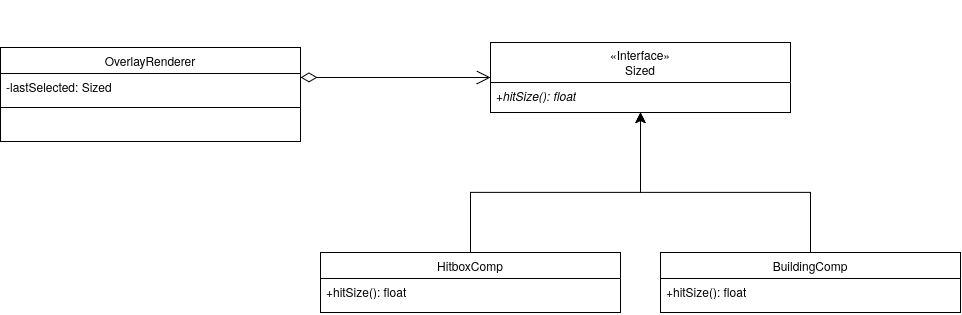

The diagram above was exported from draw.io. Its source (the exported page's mxGraphModel, read from the mxfile embedded in the PNG):
<mxGraphModel dx="1080" dy="1767" grid="1" gridSize="10" guides="1" tooltips="1" connect="1" arrows="1" fold="1" page="1" pageScale="1" pageWidth="850" pageHeight="1100" math="0" shadow="0">
  <root>
    <mxCell id="0" />
    <mxCell id="1" parent="0" />
    <mxCell id="ftZy0tKypgGgJcAniFX1-9" value="" style="endArrow=classic;html=1;rounded=0;fontSize=12;startSize=8;endSize=8;edgeStyle=orthogonalEdgeStyle;entryX=0.5;entryY=1;entryDx=0;entryDy=0;exitX=0.5;exitY=0;exitDx=0;exitDy=0;" edge="1" parent="1" source="ftZy0tKypgGgJcAniFX1-12" target="ftZy0tKypgGgJcAniFX1-10">
      <mxGeometry width="50" height="50" relative="1" as="geometry">
        <mxPoint x="1350" y="760" as="sourcePoint" />
        <mxPoint x="910" y="750" as="targetPoint" />
        <Array as="points">
          <mxPoint x="1190" y="630" />
          <mxPoint x="1360" y="630" />
        </Array>
      </mxGeometry>
    </mxCell>
    <mxCell id="ftZy0tKypgGgJcAniFX1-10" value="«Interface»&lt;div&gt;Sized&lt;/div&gt;" style="swimlane;fontStyle=0;childLayout=stackLayout;horizontal=1;startSize=40;fillColor=none;horizontalStack=0;resizeParent=1;resizeParentMax=0;resizeLast=0;collapsible=1;marginBottom=0;whiteSpace=wrap;html=1;" vertex="1" parent="1">
      <mxGeometry x="1210" y="480" width="300" height="70" as="geometry">
        <mxRectangle x="140" y="980" width="150" height="30" as="alternateBounds" />
      </mxGeometry>
    </mxCell>
    <mxCell id="ftZy0tKypgGgJcAniFX1-11" value="&lt;i&gt;+hitSize(): float&lt;/i&gt;" style="text;strokeColor=none;fillColor=none;align=left;verticalAlign=top;spacingLeft=4;spacingRight=4;overflow=hidden;rotatable=0;points=[[0,0.5],[1,0.5]];portConstraint=eastwest;whiteSpace=wrap;html=1;" vertex="1" parent="ftZy0tKypgGgJcAniFX1-10">
      <mxGeometry y="40" width="300" height="30" as="geometry" />
    </mxCell>
    <mxCell id="ftZy0tKypgGgJcAniFX1-12" value="HitboxComp" style="swimlane;fontStyle=0;childLayout=stackLayout;horizontal=1;startSize=26;fillColor=none;horizontalStack=0;resizeParent=1;resizeParentMax=0;resizeLast=0;collapsible=1;marginBottom=0;whiteSpace=wrap;html=1;" vertex="1" parent="1">
      <mxGeometry x="1040" y="690" width="300" height="60" as="geometry">
        <mxRectangle x="140" y="980" width="150" height="30" as="alternateBounds" />
      </mxGeometry>
    </mxCell>
    <mxCell id="ftZy0tKypgGgJcAniFX1-13" value="+hitSize(): float" style="text;strokeColor=none;fillColor=none;align=left;verticalAlign=top;spacingLeft=4;spacingRight=4;overflow=hidden;rotatable=0;points=[[0,0.5],[1,0.5]];portConstraint=eastwest;whiteSpace=wrap;html=1;" vertex="1" parent="ftZy0tKypgGgJcAniFX1-12">
      <mxGeometry y="26" width="300" height="34" as="geometry" />
    </mxCell>
    <mxCell id="ftZy0tKypgGgJcAniFX1-14" value="BuildingComp" style="swimlane;fontStyle=0;childLayout=stackLayout;horizontal=1;startSize=26;fillColor=none;horizontalStack=0;resizeParent=1;resizeParentMax=0;resizeLast=0;collapsible=1;marginBottom=0;whiteSpace=wrap;html=1;" vertex="1" parent="1">
      <mxGeometry x="1380" y="690" width="300" height="60" as="geometry">
        <mxRectangle x="140" y="980" width="150" height="30" as="alternateBounds" />
      </mxGeometry>
    </mxCell>
    <mxCell id="ftZy0tKypgGgJcAniFX1-15" value="+hitSize(): float" style="text;strokeColor=none;fillColor=none;align=left;verticalAlign=top;spacingLeft=4;spacingRight=4;overflow=hidden;rotatable=0;points=[[0,0.5],[1,0.5]];portConstraint=eastwest;whiteSpace=wrap;html=1;" vertex="1" parent="ftZy0tKypgGgJcAniFX1-14">
      <mxGeometry y="26" width="300" height="34" as="geometry" />
    </mxCell>
    <mxCell id="ftZy0tKypgGgJcAniFX1-16" style="edgeStyle=orthogonalEdgeStyle;rounded=0;orthogonalLoop=1;jettySize=auto;html=1;fontSize=12;startSize=8;endSize=8;exitX=0.5;exitY=0;exitDx=0;exitDy=0;" edge="1" parent="1" source="ftZy0tKypgGgJcAniFX1-14">
      <mxGeometry relative="1" as="geometry">
        <mxPoint x="1360" y="550" as="targetPoint" />
        <mxPoint x="1570" y="710" as="sourcePoint" />
        <Array as="points">
          <mxPoint x="1530" y="630" />
          <mxPoint x="1360" y="630" />
        </Array>
      </mxGeometry>
    </mxCell>
    <mxCell id="ftZy0tKypgGgJcAniFX1-17" value="OverlayRenderer" style="swimlane;fontStyle=0;childLayout=stackLayout;horizontal=1;startSize=26;fillColor=none;horizontalStack=0;resizeParent=1;resizeParentMax=0;resizeLast=0;collapsible=1;marginBottom=0;whiteSpace=wrap;html=1;" vertex="1" parent="1">
      <mxGeometry x="720" y="485" width="300" height="94" as="geometry">
        <mxRectangle x="140" y="980" width="150" height="30" as="alternateBounds" />
      </mxGeometry>
    </mxCell>
    <mxCell id="ftZy0tKypgGgJcAniFX1-18" value="-lastSelected: Sized" style="text;strokeColor=none;fillColor=none;align=left;verticalAlign=top;spacingLeft=4;spacingRight=4;overflow=hidden;rotatable=0;points=[[0,0.5],[1,0.5]];portConstraint=eastwest;whiteSpace=wrap;html=1;" vertex="1" parent="ftZy0tKypgGgJcAniFX1-17">
      <mxGeometry y="26" width="300" height="34" as="geometry" />
    </mxCell>
    <mxCell id="ftZy0tKypgGgJcAniFX1-19" value="" style="text;strokeColor=default;fillColor=none;align=left;verticalAlign=top;spacingLeft=4;spacingRight=4;overflow=hidden;rotatable=0;points=[[0,0.5],[1,0.5]];portConstraint=eastwest;whiteSpace=wrap;html=1;" vertex="1" parent="ftZy0tKypgGgJcAniFX1-17">
      <mxGeometry y="60" width="300" height="34" as="geometry" />
    </mxCell>
    <mxCell id="ftZy0tKypgGgJcAniFX1-22" value="&lt;div&gt;&lt;br&gt;&lt;/div&gt;&lt;div&gt;&lt;br&gt;&lt;/div&gt;" style="endArrow=open;html=1;endSize=12;startArrow=diamondThin;startSize=14;startFill=0;edgeStyle=orthogonalEdgeStyle;align=left;verticalAlign=bottom;rounded=0;fontSize=12;curved=0;entryX=0;entryY=0.5;entryDx=0;entryDy=0;" edge="1" parent="1" target="ftZy0tKypgGgJcAniFX1-10">
      <mxGeometry x="-0.6842" y="45" relative="1" as="geometry">
        <mxPoint x="1020" y="515" as="sourcePoint" />
        <mxPoint x="1260" y="540" as="targetPoint" />
        <mxPoint as="offset" />
      </mxGeometry>
    </mxCell>
  </root>
</mxGraphModel>